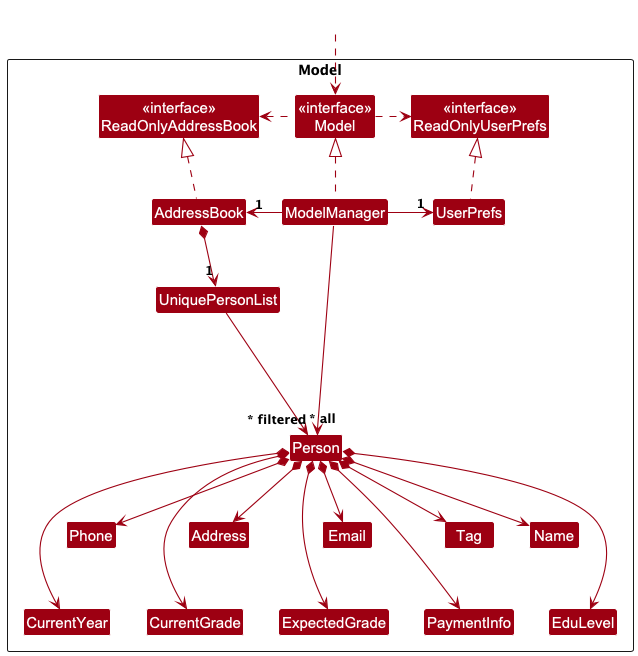

The diagram above was rendered by PlantUML. Its source (embedded in the PNG):
@startuml
!include style.puml
skinparam arrowThickness 1.1
skinparam arrowColor MODEL_COLOR
skinparam classBackgroundColor MODEL_COLOR

Package Model as ModelPackage <<Rectangle>>{
Class "<<interface>>\nReadOnlyAddressBook" as ReadOnlyAddressBook
Class "<<interface>>\nReadOnlyUserPrefs" as ReadOnlyUserPrefs
Class "<<interface>>\nModel" as Model
Class AddressBook
Class ModelManager
Class UserPrefs

Class UniquePersonList
Class Person
Class Address
Class Email
Class Name
Class Phone
Class Tag
Class ExpectedGrade
Class CurrentGrade
Class EduLevel
Class CurrentYear
Class PaymentInfo

Class I #FFFFFF
}

Class HiddenOutside #FFFFFF
HiddenOutside ..> Model

AddressBook .up.|> ReadOnlyAddressBook

ModelManager .up.|> Model
Model .right.> ReadOnlyUserPrefs
Model .left.> ReadOnlyAddressBook
ModelManager -left-> "1" AddressBook
ModelManager -right-> "1" UserPrefs
UserPrefs .up.|> ReadOnlyUserPrefs

AddressBook *--> "1" UniquePersonList
UniquePersonList --> "~* all" Person
Person *--> Name
Person *--> Phone
Person *--> Email
Person *--> Address
Person *--> Tag
Person *--> EduLevel
Person *-> CurrentYear
Person *-> CurrentGrade
Person *-> ExpectedGrade
Person *-> PaymentInfo

Person -[hidden]up--> I
UniquePersonList -[hidden]right-> I

Name -[hidden]right-> Phone
Phone -[hidden]right-> Address
Address -[hidden]right-> Email

EduLevel -[hidden]up->Name
CurrentYear -[hidden]up->Phone
CurrentGrade -[hidden]up->Address
ExpectedGrade -[hidden]up->Email
PaymentInfo -[hidden]up->Tag

ModelManager --> "~* filtered" Person
@enduml